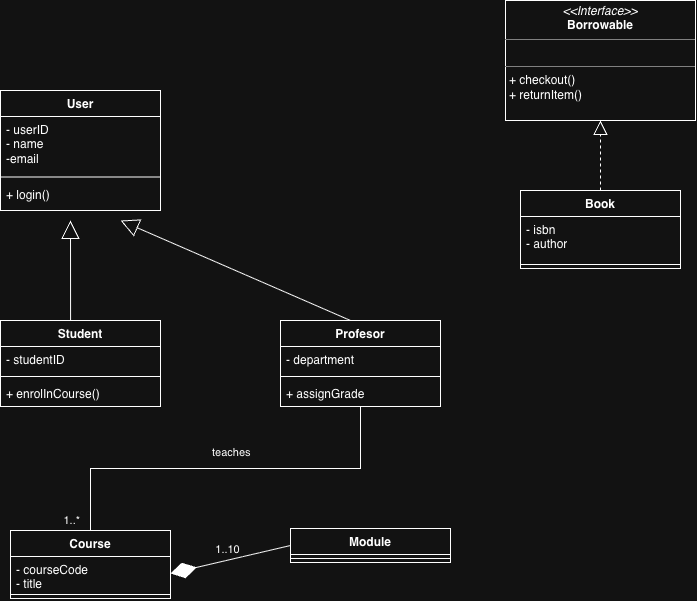

The diagram above was exported from draw.io. Its source (the exported page's mxGraphModel, read from the mxfile embedded in the PNG):
<mxGraphModel dx="1215" dy="1121" grid="1" gridSize="10" guides="1" tooltips="1" connect="1" arrows="1" fold="1" page="1" pageScale="1" pageWidth="850" pageHeight="1100" math="0" shadow="0">
  <root>
    <mxCell id="0" />
    <mxCell id="1" parent="0" />
    <mxCell id="TfCMydnyy1SGW-0jh2uN-1" parent="1" style="swimlane;fontStyle=1;align=center;verticalAlign=top;childLayout=stackLayout;horizontal=1;startSize=26;horizontalStack=0;resizeParent=1;resizeParentMax=0;resizeLast=0;collapsible=1;marginBottom=0;whiteSpace=wrap;html=1;" value="User" vertex="1">
      <mxGeometry height="120" width="160" x="130" y="170" as="geometry" />
    </mxCell>
    <mxCell id="TfCMydnyy1SGW-0jh2uN-2" parent="TfCMydnyy1SGW-0jh2uN-1" style="text;strokeColor=none;fillColor=none;align=left;verticalAlign=top;spacingLeft=4;spacingRight=4;overflow=hidden;rotatable=0;points=[[0,0.5],[1,0.5]];portConstraint=eastwest;whiteSpace=wrap;html=1;" value="- userID&lt;div&gt;- name&lt;/div&gt;&lt;div&gt;-email&lt;/div&gt;" vertex="1">
      <mxGeometry height="56.5" width="160" y="26" as="geometry" />
    </mxCell>
    <mxCell id="TfCMydnyy1SGW-0jh2uN-3" parent="TfCMydnyy1SGW-0jh2uN-1" style="line;strokeWidth=1;fillColor=none;align=left;verticalAlign=middle;spacingTop=-1;spacingLeft=3;spacingRight=3;rotatable=0;labelPosition=right;points=[];portConstraint=eastwest;strokeColor=inherit;labelPerimeter=1;" value="" vertex="1">
      <mxGeometry height="8" width="160" y="82.5" as="geometry" />
    </mxCell>
    <mxCell id="TfCMydnyy1SGW-0jh2uN-4" parent="TfCMydnyy1SGW-0jh2uN-1" style="text;strokeColor=none;fillColor=none;align=left;verticalAlign=top;spacingLeft=4;spacingRight=4;overflow=hidden;rotatable=0;points=[[0,0.5],[1,0.5]];portConstraint=eastwest;whiteSpace=wrap;html=1;" value="+ login()" vertex="1">
      <mxGeometry height="29.5" width="160" y="90.5" as="geometry" />
    </mxCell>
    <mxCell id="TfCMydnyy1SGW-0jh2uN-5" parent="1" style="swimlane;fontStyle=1;align=center;verticalAlign=top;childLayout=stackLayout;horizontal=1;startSize=26;horizontalStack=0;resizeParent=1;resizeParentMax=0;resizeLast=0;collapsible=1;marginBottom=0;whiteSpace=wrap;html=1;" value="Student" vertex="1">
      <mxGeometry height="86" width="160" x="130" y="400" as="geometry" />
    </mxCell>
    <mxCell id="TfCMydnyy1SGW-0jh2uN-20" edge="1" parent="TfCMydnyy1SGW-0jh2uN-5" source="TfCMydnyy1SGW-0jh2uN-5" style="endArrow=block;endSize=16;endFill=0;html=1;rounded=0;defaultLabelBackgroundColor=page;exitX=0.438;exitY=0;exitDx=0;exitDy=0;exitPerimeter=0;" value="">
      <mxGeometry relative="1" width="160" as="geometry">
        <mxPoint x="40" as="sourcePoint" />
        <mxPoint x="70" y="-100" as="targetPoint" />
      </mxGeometry>
    </mxCell>
    <mxCell id="TfCMydnyy1SGW-0jh2uN-6" parent="TfCMydnyy1SGW-0jh2uN-5" style="text;strokeColor=none;fillColor=none;align=left;verticalAlign=top;spacingLeft=4;spacingRight=4;overflow=hidden;rotatable=0;points=[[0,0.5],[1,0.5]];portConstraint=eastwest;whiteSpace=wrap;html=1;" value="- studentID" vertex="1">
      <mxGeometry height="26" width="160" y="26" as="geometry" />
    </mxCell>
    <mxCell id="TfCMydnyy1SGW-0jh2uN-7" parent="TfCMydnyy1SGW-0jh2uN-5" style="line;strokeWidth=1;fillColor=none;align=left;verticalAlign=middle;spacingTop=-1;spacingLeft=3;spacingRight=3;rotatable=0;labelPosition=right;points=[];portConstraint=eastwest;strokeColor=inherit;labelPerimeter=1;" value="" vertex="1">
      <mxGeometry height="8" width="160" y="52" as="geometry" />
    </mxCell>
    <mxCell id="TfCMydnyy1SGW-0jh2uN-8" parent="TfCMydnyy1SGW-0jh2uN-5" style="text;strokeColor=none;fillColor=none;align=left;verticalAlign=top;spacingLeft=4;spacingRight=4;overflow=hidden;rotatable=0;points=[[0,0.5],[1,0.5]];portConstraint=eastwest;whiteSpace=wrap;html=1;" value="+ enrolInCourse()" vertex="1">
      <mxGeometry height="26" width="160" y="60" as="geometry" />
    </mxCell>
    <mxCell id="TfCMydnyy1SGW-0jh2uN-15" parent="1" style="swimlane;fontStyle=1;align=center;verticalAlign=top;childLayout=stackLayout;horizontal=1;startSize=26;horizontalStack=0;resizeParent=1;resizeParentMax=0;resizeLast=0;collapsible=1;marginBottom=0;whiteSpace=wrap;html=1;" value="Profesor&lt;div&gt;&lt;br&gt;&lt;/div&gt;" vertex="1">
      <mxGeometry height="86" width="160" x="410" y="400" as="geometry" />
    </mxCell>
    <mxCell id="TfCMydnyy1SGW-0jh2uN-21" edge="1" parent="TfCMydnyy1SGW-0jh2uN-15" style="endArrow=block;endSize=16;endFill=0;html=1;rounded=0;defaultLabelBackgroundColor=page;" value="">
      <mxGeometry relative="1" width="160" as="geometry">
        <mxPoint x="70" as="sourcePoint" />
        <mxPoint x="-160" y="-100" as="targetPoint" />
      </mxGeometry>
    </mxCell>
    <mxCell id="TfCMydnyy1SGW-0jh2uN-16" parent="TfCMydnyy1SGW-0jh2uN-15" style="text;strokeColor=none;fillColor=none;align=left;verticalAlign=top;spacingLeft=4;spacingRight=4;overflow=hidden;rotatable=0;points=[[0,0.5],[1,0.5]];portConstraint=eastwest;whiteSpace=wrap;html=1;" value="- department" vertex="1">
      <mxGeometry height="26" width="160" y="26" as="geometry" />
    </mxCell>
    <mxCell id="TfCMydnyy1SGW-0jh2uN-17" parent="TfCMydnyy1SGW-0jh2uN-15" style="line;strokeWidth=1;fillColor=none;align=left;verticalAlign=middle;spacingTop=-1;spacingLeft=3;spacingRight=3;rotatable=0;labelPosition=right;points=[];portConstraint=eastwest;strokeColor=inherit;labelPerimeter=1;" value="" vertex="1">
      <mxGeometry height="8" width="160" y="52" as="geometry" />
    </mxCell>
    <mxCell id="TfCMydnyy1SGW-0jh2uN-18" parent="TfCMydnyy1SGW-0jh2uN-15" style="text;strokeColor=none;fillColor=none;align=left;verticalAlign=top;spacingLeft=4;spacingRight=4;overflow=hidden;rotatable=0;points=[[0,0.5],[1,0.5]];portConstraint=eastwest;whiteSpace=wrap;html=1;" value="+ assignGrade" vertex="1">
      <mxGeometry height="26" width="160" y="60" as="geometry" />
    </mxCell>
    <mxCell id="TfCMydnyy1SGW-0jh2uN-22" parent="1" style="swimlane;fontStyle=1;align=center;verticalAlign=top;childLayout=stackLayout;horizontal=1;startSize=26;horizontalStack=0;resizeParent=1;resizeParentMax=0;resizeLast=0;collapsible=1;marginBottom=0;whiteSpace=wrap;html=1;" value="Course" vertex="1">
      <mxGeometry height="68" width="160" x="140" y="610" as="geometry" />
    </mxCell>
    <mxCell id="TfCMydnyy1SGW-0jh2uN-23" parent="TfCMydnyy1SGW-0jh2uN-22" style="text;strokeColor=none;fillColor=none;align=left;verticalAlign=top;spacingLeft=4;spacingRight=4;overflow=hidden;rotatable=0;points=[[0,0.5],[1,0.5]];portConstraint=eastwest;whiteSpace=wrap;html=1;" value="- courseCode&lt;div&gt;- title&lt;/div&gt;" vertex="1">
      <mxGeometry height="34" width="160" y="26" as="geometry" />
    </mxCell>
    <mxCell id="TfCMydnyy1SGW-0jh2uN-24" parent="TfCMydnyy1SGW-0jh2uN-22" style="line;strokeWidth=1;fillColor=none;align=left;verticalAlign=middle;spacingTop=-1;spacingLeft=3;spacingRight=3;rotatable=0;labelPosition=right;points=[];portConstraint=eastwest;strokeColor=inherit;labelPerimeter=1;" value="" vertex="1">
      <mxGeometry height="8" width="160" y="60" as="geometry" />
    </mxCell>
    <mxCell id="TfCMydnyy1SGW-0jh2uN-26" parent="1" style="swimlane;fontStyle=1;align=center;verticalAlign=top;childLayout=stackLayout;horizontal=1;startSize=26;horizontalStack=0;resizeParent=1;resizeParentMax=0;resizeLast=0;collapsible=1;marginBottom=0;whiteSpace=wrap;html=1;" value="Module" vertex="1">
      <mxGeometry height="34" width="160" x="420" y="608" as="geometry" />
    </mxCell>
    <mxCell id="TfCMydnyy1SGW-0jh2uN-28" parent="TfCMydnyy1SGW-0jh2uN-26" style="line;strokeWidth=1;fillColor=none;align=left;verticalAlign=middle;spacingTop=-1;spacingLeft=3;spacingRight=3;rotatable=0;labelPosition=right;points=[];portConstraint=eastwest;strokeColor=inherit;labelPerimeter=1;" value="" vertex="1">
      <mxGeometry height="8" width="160" y="26" as="geometry" />
    </mxCell>
    <mxCell id="TfCMydnyy1SGW-0jh2uN-30" edge="1" parent="1" source="TfCMydnyy1SGW-0jh2uN-26" style="endArrow=diamondThin;endFill=1;endSize=24;html=1;rounded=0;defaultLabelBackgroundColor=page;exitX=0;exitY=0.5;exitDx=0;exitDy=0;entryX=1;entryY=0.5;entryDx=0;entryDy=0;" target="TfCMydnyy1SGW-0jh2uN-23" value="1..10">
      <mxGeometry relative="1" width="160" x="0.0028" y="-10" as="geometry">
        <mxPoint as="offset" />
        <mxPoint x="300" y="649" as="sourcePoint" />
        <mxPoint x="130" y="840" as="targetPoint" />
      </mxGeometry>
    </mxCell>
    <mxCell id="TfCMydnyy1SGW-0jh2uN-31" edge="1" parent="1" source="TfCMydnyy1SGW-0jh2uN-15" style="endArrow=none;html=1;edgeStyle=orthogonalEdgeStyle;rounded=0;defaultLabelBackgroundColor=page;exitX=0.5;exitY=1;exitDx=0;exitDy=0;entryX=0.5;entryY=0;entryDx=0;entryDy=0;" target="TfCMydnyy1SGW-0jh2uN-22" value="">
      <mxGeometry relative="1" as="geometry">
        <mxPoint x="350" y="570" as="sourcePoint" />
        <mxPoint x="510" y="570" as="targetPoint" />
      </mxGeometry>
    </mxCell>
    <mxCell id="TfCMydnyy1SGW-0jh2uN-32" connectable="0" parent="TfCMydnyy1SGW-0jh2uN-31" style="edgeLabel;resizable=0;html=1;align=left;verticalAlign=bottom;inheritText=1;defaultLabelBackgroundColor=page;" value="teaches" vertex="1">
      <mxGeometry relative="1" x="-1" as="geometry">
        <mxPoint x="-150" y="54" as="offset" />
      </mxGeometry>
    </mxCell>
    <mxCell id="TfCMydnyy1SGW-0jh2uN-33" connectable="0" parent="TfCMydnyy1SGW-0jh2uN-31" style="edgeLabel;resizable=0;html=1;align=right;verticalAlign=bottom;inheritText=1;defaultLabelBackgroundColor=page;" value="1..*" vertex="1">
      <mxGeometry relative="1" x="1" as="geometry">
        <mxPoint x="-10" y="-2" as="offset" />
      </mxGeometry>
    </mxCell>
    <mxCell id="TfCMydnyy1SGW-0jh2uN-45" parent="1" style="swimlane;fontStyle=1;align=center;verticalAlign=top;childLayout=stackLayout;horizontal=1;startSize=26;horizontalStack=0;resizeParent=1;resizeParentMax=0;resizeLast=0;collapsible=1;marginBottom=0;whiteSpace=wrap;html=1;" value="Book" vertex="1">
      <mxGeometry height="78" width="160" x="650" y="270" as="geometry" />
    </mxCell>
    <mxCell id="TfCMydnyy1SGW-0jh2uN-50" edge="1" parent="TfCMydnyy1SGW-0jh2uN-45" style="endArrow=block;dashed=1;endFill=0;endSize=12;html=1;rounded=0;defaultLabelBackgroundColor=page;entryX=0.5;entryY=1;entryDx=0;entryDy=0;" target="TfCMydnyy1SGW-0jh2uN-49" value="">
      <mxGeometry relative="1" width="160" as="geometry">
        <mxPoint x="80" as="sourcePoint" />
        <mxPoint x="240" as="targetPoint" />
      </mxGeometry>
    </mxCell>
    <mxCell id="TfCMydnyy1SGW-0jh2uN-46" parent="TfCMydnyy1SGW-0jh2uN-45" style="text;strokeColor=none;fillColor=none;align=left;verticalAlign=top;spacingLeft=4;spacingRight=4;overflow=hidden;rotatable=0;points=[[0,0.5],[1,0.5]];portConstraint=eastwest;whiteSpace=wrap;html=1;" value="- isbn&lt;div&gt;- author&lt;/div&gt;" vertex="1">
      <mxGeometry height="44" width="160" y="26" as="geometry" />
    </mxCell>
    <mxCell id="TfCMydnyy1SGW-0jh2uN-47" parent="TfCMydnyy1SGW-0jh2uN-45" style="line;strokeWidth=1;fillColor=none;align=left;verticalAlign=middle;spacingTop=-1;spacingLeft=3;spacingRight=3;rotatable=0;labelPosition=right;points=[];portConstraint=eastwest;strokeColor=inherit;labelPerimeter=1;" value="" vertex="1">
      <mxGeometry height="8" width="160" y="70" as="geometry" />
    </mxCell>
    <mxCell id="TfCMydnyy1SGW-0jh2uN-49" parent="1" style="verticalAlign=top;align=left;overflow=fill;html=1;whiteSpace=wrap;" value="&lt;p style=&quot;margin:0px;margin-top:4px;text-align:center;&quot;&gt;&lt;i&gt;&amp;lt;&amp;lt;Interface&amp;gt;&amp;gt;&lt;/i&gt;&lt;br&gt;&lt;b&gt;Borrowable&lt;/b&gt;&lt;/p&gt;&lt;hr size=&quot;1&quot; style=&quot;border-style:solid;&quot;&gt;&lt;p style=&quot;margin:0px;margin-left:4px;&quot;&gt;&lt;br&gt;&lt;/p&gt;&lt;hr size=&quot;1&quot; style=&quot;border-style:solid;&quot;&gt;&lt;p style=&quot;margin:0px;margin-left:4px;&quot;&gt;+ checkout()&lt;/p&gt;&lt;p style=&quot;margin:0px;margin-left:4px;&quot;&gt;+ returnItem()&lt;/p&gt;" vertex="1">
      <mxGeometry height="120" width="190" x="635" y="80" as="geometry" />
    </mxCell>
  </root>
</mxGraphModel>